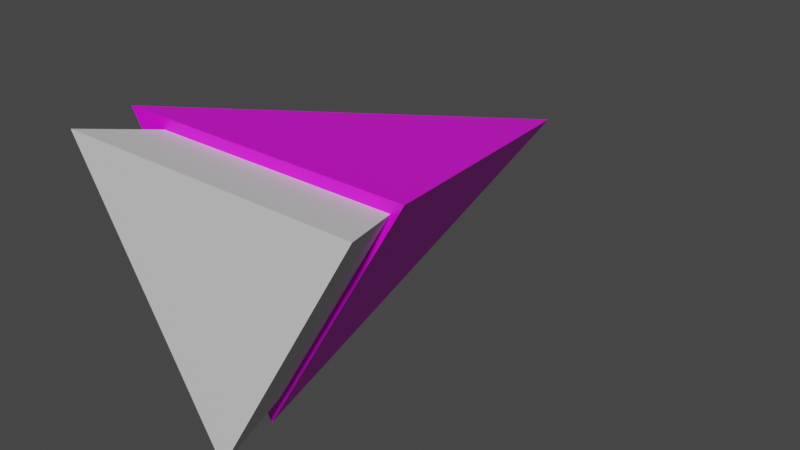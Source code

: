 # Source: untitled.blend  (saved by Blender 3.0.42; exported with 4.5.12 LTS)
import bpy
from mathutils import Matrix  # noqa: F401  (used for matrix-valued properties, if any)

bpy.ops.wm.read_factory_settings(use_empty=True)
scene = bpy.context.scene
scene.name = 'Scene'

# ---- collections
col_collection = bpy.data.collections.new('Collection'); scene.collection.children.link(col_collection)

# ---- images (referenced by path relative to the original .blend; pixels are not part of the script)
import os
ASSET_DIR = os.environ.get("B2B_ASSET_DIR", "")  # directory of the original .blend (textures are referenced by path, not embedded)
HERE = os.path.dirname(os.path.abspath(__file__))  # packed textures are extracted next to this script under _unpacked/

def load_image(name, relpath, width, height, colorspace="sRGB"):
    """Load a texture the original file referenced (path relative to the .blend, or extracted next to this script)."""
    p = next((c for c in (os.path.join(HERE, relpath), os.path.join(ASSET_DIR, relpath)) if relpath and os.path.exists(c)), "")
    if p:
        img = bpy.data.images.load(p, check_existing=True)
        img.name = name
    else:  # same state as the original file: an image datablock whose file is absent (Cycles renders it pink)
        img = bpy.data.images.new(name, width, height)
        img.source = "FILE"
        img.filepath = "//" + (relpath or name)
    img.colorspace_settings.name = colorspace
    return img
img_fe_cap0_2_dds = load_image('fe_cap0-2.dds', 'fe_cap0-2.dds', 1024, 1024, 'sRGB')

# ---- materials (node trees are filled in below, after node groups)
mat_mesh_5 = bpy.data.materials.new('Mesh-5')
mat_mesh_5.use_transparent_shadow = False
mat_x = bpy.data.materials.new('Материал')
mat_x.use_transparent_shadow = False

# ---- material node trees
mat_mesh_5.use_nodes = True; mat_mesh_5.node_tree.nodes.clear()
_N = mat_mesh_5.node_tree.nodes; _L = mat_mesh_5.node_tree.links
n0 = _N.new('ShaderNodeBsdfPrincipled'); n0.name = 'Principled BSDF'; n0.location = (10, 300)
n0.distribution = 'GGX'
n0.subsurface_method = 'RANDOM_WALK_SKIN'
n0.inputs[3].default_value = 1.45
n0.inputs[27].default_value = (0.0, 0.0, 0.0, 1.0)
n0.inputs[28].default_value = 1.0
n1 = _N.new('ShaderNodeOutputMaterial'); n1.name = 'Material Output'; n1.location = (300, 300)
n2 = _N.new('ShaderNodeTexImage'); n2.name = 'Изображение-текстура'; n2.location = (-524, 256)
n2.image = img_fe_cap0_2_dds
_L.new(n0.outputs[0], n1.inputs[0])
_L.new(n2.outputs[0], n0.inputs[0])
n1.is_active_output = True
mat_x.use_nodes = True; mat_x.node_tree.nodes.clear()
_N = mat_x.node_tree.nodes; _L = mat_x.node_tree.links
n0 = _N.new('ShaderNodeBsdfPrincipled'); n0.name = 'Principled BSDF'; n0.location = (10, 300)
n0.distribution = 'GGX'
n0.subsurface_method = 'RANDOM_WALK_SKIN'
n0.inputs[3].default_value = 1.45
n0.inputs[27].default_value = (0.0, 0.0, 0.0, 1.0)
n0.inputs[28].default_value = 1.0
n1 = _N.new('ShaderNodeOutputMaterial'); n1.name = 'Material Output'; n1.location = (300, 300)
_L.new(n0.outputs[0], n1.inputs[0])
n1.is_active_output = True

# ---- world
world_world = bpy.data.worlds.new('World'); scene.world = world_world
world_world.use_nodes = True; world_world.node_tree.nodes.clear()
_N = world_world.node_tree.nodes; _L = world_world.node_tree.links
n0 = _N.new('ShaderNodeOutputWorld'); n0.name = 'World Output'; n0.location = (300, 300)
n1 = _N.new('ShaderNodeBackground'); n1.name = 'Background'; n1.location = (10, 300)
n1.inputs[0].default_value = (0.05088, 0.05088, 0.05088, 1.0)
_L.new(n1.outputs[0], n0.inputs[0])
n0.is_active_output = True
world_world.color = (0.05088, 0.05088, 0.05088)
world_world.use_sun_shadow = False
world_world.sun_shadow_jitter_overblur = 0.0

# ---- meshes
me_model_0 = bpy.data.meshes.new('Model-0')
me_model_0.from_pydata([(0.1181, -0.08096, 0.0711), (-0.1232, -0.08121, 0.07141), (-0.00282, -0.08109, -0.1378), (0.1181, -0.08096, 0.0711), (-0.00282, -0.08109, -0.1378), (0.007923, 0.2433, -0.004736), (-0.00282, -0.08109, -0.1378), (-0.1232, -0.08121, 0.07141), (0.007923, 0.2433, -0.004736), (-0.1232, -0.08121, 0.07141), (0.1181, -0.08096, 0.0711), (0.007923, 0.2433, -0.004736)], [], [(0, 1, 2), (3, 4, 5), (6, 7, 8), (9, 10, 11)])
me_model_0.polygons.foreach_set('use_smooth', [True] * 4)
_uv = me_model_0.uv_layers.new(name='UVMap')
_uv.uv.foreach_set('vector', [0.7048, 0.7794, 0.9832, 0.6187, 0.9832, 0.9401, 0.02896, 0.03212, 0.3074, 0.03212, 0.2062, 0.6168, 0.3124, 0.03212, 0.6339, 0.03212, 0.4586, 0.6168, 0.6385, 0.03212, 0.9169, 0.03212, 0.7397, 0.6168])
me_model_0.materials.append(mat_mesh_5)
me_model_0.use_remesh_fix_poles = True
me_model_0.use_remesh_preserve_attributes = False
me_model_0.update()
me_fe_volcanom3_sp_gmdl = bpy.data.meshes.new('FE_volcanoM3_Sp.gmdl')
me_fe_volcanom3_sp_gmdl.from_pydata([(0.0109, -0.1394, -0.1331), (0.1316, -0.1394, 0.07598), (-0.1098, -0.1394, 0.07597), (0.0109, -0.1394, -0.1331), (-0.1098, -0.1394, 0.07597), (1.371e-06, 0.1849, 0.0), (-0.1098, -0.1394, 0.07597), (0.1316, -0.1394, 0.07598), (1.371e-06, 0.1849, 0.0), (0.1316, -0.1394, 0.07598), (0.0109, -0.1394, -0.1331), (1.371e-06, 0.1849, 0.0)], [], [(0, 1, 2), (3, 4, 5), (6, 7, 8), (9, 10, 11)])
me_fe_volcanom3_sp_gmdl.polygons.foreach_set('use_smooth', [True] * 4)
_uv = me_fe_volcanom3_sp_gmdl.uv_layers.new(name='UVMap')
_uv.uv.foreach_set('vector', [0.7048, 0.7794, 0.9829, 0.6189, 0.9829, 0.94, 0.02962, 0.03292, 0.3077, 0.03292, 0.2066, 0.617, 0.3128, 0.03292, 0.6339, 0.03292, 0.4588, 0.617, 0.6385, 0.03292, 0.9166, 0.03292, 0.7396, 0.617])
me_fe_volcanom3_sp_gmdl.materials.append(mat_x)
me_fe_volcanom3_sp_gmdl.use_remesh_fix_poles = True
me_fe_volcanom3_sp_gmdl.use_remesh_preserve_attributes = False
me_fe_volcanom3_sp_gmdl.update()

# ---- objects
ob_model_0 = bpy.data.objects.new('Model-0', me_model_0)
ob_fe_volcanom3_sp_gmdl = bpy.data.objects.new('FE_volcanoM3_Sp.gmdl', me_fe_volcanom3_sp_gmdl)

# ---- transforms, parenting, visibility, modifiers, constraints
ob_model_0.location = (0.0, 0.0, 0.0)
ob_fe_volcanom3_sp_gmdl.location = (0.0, 0.0, 0.0)
_vg = ob_fe_volcanom3_sp_gmdl.vertex_groups.new(name='bone-0')
_vg = ob_fe_volcanom3_sp_gmdl.vertex_groups.new(name='bone-1')
_vg = ob_fe_volcanom3_sp_gmdl.vertex_groups.new(name='bone-2')
_vg = ob_fe_volcanom3_sp_gmdl.vertex_groups.new(name='bone-3')
_vg = ob_fe_volcanom3_sp_gmdl.vertex_groups.new(name='bone-4')
_vg = ob_fe_volcanom3_sp_gmdl.vertex_groups.new(name='bone-5')
_vg = ob_fe_volcanom3_sp_gmdl.vertex_groups.new(name='bone-6')
_vg = ob_fe_volcanom3_sp_gmdl.vertex_groups.new(name='bone-7')

# ---- collection membership
scene.collection.objects.link(ob_model_0)
col_collection.objects.link(ob_fe_volcanom3_sp_gmdl)

# ---- scene / render settings (as saved in the file)
scene.frame_start = 1; scene.frame_end = 250; scene.frame_set(1)
scene.render.engine = 'BLENDER_EEVEE_NEXT'
scene.cycles.sampling_pattern = 'TABULATED_SOBOL'
scene.cycles.use_light_tree = False
scene.view_settings.view_transform = 'Filmic'
bpy.context.view_layer.update()

# ---- added for rendering (the .blend has no active camera and no usable light): camera, sun
cam_auto = bpy.data.cameras.new('AutoCamera')
cam_auto.lens = 50.0
cam_auto.sensor_width = 36.0
cam_auto.clip_end = 1000.0
ob_auto_camera = bpy.data.objects.new('AutoCamera', cam_auto)
scene.collection.objects.link(ob_auto_camera)
ob_auto_camera.location = (0.473277, -0.511001, 0.34438)
ob_auto_camera.rotation_euler = (1.09748, -7.21219e-08, 0.694738)
scene.camera = ob_auto_camera
light_auto_sun = bpy.data.lights.new('AutoSun', 'SUN')
light_auto_sun.energy = 3.0
light_auto_sun.angle = 0.0523599
ob_auto_sun = bpy.data.objects.new('AutoSun', light_auto_sun)
scene.collection.objects.link(ob_auto_sun)
ob_auto_sun.rotation_euler = (0.872665, 0.174533, 0.523599)
bpy.context.view_layer.update()
